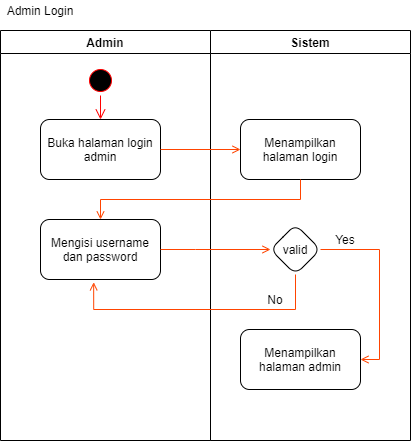

The diagram above was exported from draw.io. Its source (the exported page's mxGraphModel, read from the mxfile embedded in the PNG):
<mxGraphModel dx="1552" dy="811" grid="1" gridSize="10" guides="1" tooltips="1" connect="1" arrows="1" fold="1" page="1" pageScale="1" pageWidth="1169" pageHeight="826" background="#ffffff" math="0" shadow="0">
  <root>
    <mxCell id="0" />
    <mxCell id="1" parent="0" />
    <mxCell id="z366-R1X4D9d4Do3OgRU-33" value="Admin Login" style="text;html=1;strokeColor=none;fillColor=none;align=center;verticalAlign=middle;whiteSpace=wrap;rounded=0;" vertex="1" parent="1">
      <mxGeometry x="50" y="50" width="80" height="20" as="geometry" />
    </mxCell>
    <mxCell id="z366-R1X4D9d4Do3OgRU-34" value="Admin" style="swimlane;startSize=23;" vertex="1" parent="1">
      <mxGeometry x="50" y="80" width="210" height="410" as="geometry" />
    </mxCell>
    <mxCell id="z366-R1X4D9d4Do3OgRU-35" value="" style="ellipse;html=1;shape=startState;fillColor=#000000;strokeColor=#ff0000;" vertex="1" parent="z366-R1X4D9d4Do3OgRU-34">
      <mxGeometry x="85" y="35" width="30" height="30" as="geometry" />
    </mxCell>
    <mxCell id="z366-R1X4D9d4Do3OgRU-36" value="" style="edgeStyle=orthogonalEdgeStyle;html=1;verticalAlign=bottom;endArrow=open;endSize=8;strokeColor=#ff0000;entryX=0.5;entryY=0;entryDx=0;entryDy=0;" edge="1" parent="z366-R1X4D9d4Do3OgRU-34" target="z366-R1X4D9d4Do3OgRU-37">
      <mxGeometry relative="1" as="geometry">
        <mxPoint x="100" y="105" as="targetPoint" />
        <mxPoint x="99.99999999999977" y="64.99999999999977" as="sourcePoint" />
      </mxGeometry>
    </mxCell>
    <mxCell id="z366-R1X4D9d4Do3OgRU-37" value="Buka halaman login admin" style="rounded=1;whiteSpace=wrap;html=1;" vertex="1" parent="z366-R1X4D9d4Do3OgRU-34">
      <mxGeometry x="40" y="89" width="120" height="60" as="geometry" />
    </mxCell>
    <mxCell id="z366-R1X4D9d4Do3OgRU-38" value="Mengisi username dan password" style="whiteSpace=wrap;html=1;rounded=1;" vertex="1" parent="z366-R1X4D9d4Do3OgRU-34">
      <mxGeometry x="40" y="189" width="120" height="60" as="geometry" />
    </mxCell>
    <mxCell id="z366-R1X4D9d4Do3OgRU-39" value="Sistem" style="swimlane;" vertex="1" parent="1">
      <mxGeometry x="260" y="80" width="200" height="410" as="geometry" />
    </mxCell>
    <mxCell id="z366-R1X4D9d4Do3OgRU-40" value="Menampilkan halaman login" style="whiteSpace=wrap;html=1;rounded=1;" vertex="1" parent="z366-R1X4D9d4Do3OgRU-39">
      <mxGeometry x="30" y="89" width="120" height="60" as="geometry" />
    </mxCell>
    <mxCell id="z366-R1X4D9d4Do3OgRU-41" value="valid" style="rhombus;whiteSpace=wrap;html=1;rounded=1;" vertex="1" parent="z366-R1X4D9d4Do3OgRU-39">
      <mxGeometry x="60" y="194" width="50" height="50" as="geometry" />
    </mxCell>
    <mxCell id="z366-R1X4D9d4Do3OgRU-42" value="Menampilkan halaman admin" style="whiteSpace=wrap;html=1;rounded=1;" vertex="1" parent="z366-R1X4D9d4Do3OgRU-39">
      <mxGeometry x="30" y="299" width="120" height="60" as="geometry" />
    </mxCell>
    <mxCell id="z366-R1X4D9d4Do3OgRU-43" value="Yes" style="text;html=1;strokeColor=none;fillColor=none;align=center;verticalAlign=middle;whiteSpace=wrap;rounded=0;" vertex="1" parent="z366-R1X4D9d4Do3OgRU-39">
      <mxGeometry x="115" y="199" width="40" height="20" as="geometry" />
    </mxCell>
    <mxCell id="z366-R1X4D9d4Do3OgRU-44" value="No" style="text;html=1;strokeColor=none;fillColor=none;align=center;verticalAlign=middle;whiteSpace=wrap;rounded=0;" vertex="1" parent="z366-R1X4D9d4Do3OgRU-39">
      <mxGeometry x="45" y="259" width="40" height="20" as="geometry" />
    </mxCell>
    <mxCell id="z366-R1X4D9d4Do3OgRU-45" style="edgeStyle=orthogonalEdgeStyle;rounded=0;orthogonalLoop=1;jettySize=auto;html=1;endArrow=open;endFill=0;strokeColor=#FF4400;entryX=1;entryY=0.5;entryDx=0;entryDy=0;" edge="1" parent="z366-R1X4D9d4Do3OgRU-39" source="z366-R1X4D9d4Do3OgRU-41" target="z366-R1X4D9d4Do3OgRU-42">
      <mxGeometry relative="1" as="geometry">
        <mxPoint x="145" y="249" as="targetPoint" />
        <Array as="points">
          <mxPoint x="169" y="219" />
          <mxPoint x="169" y="329" />
        </Array>
      </mxGeometry>
    </mxCell>
    <mxCell id="z366-R1X4D9d4Do3OgRU-46" value="" style="edgeStyle=orthogonalEdgeStyle;rounded=0;orthogonalLoop=1;jettySize=auto;html=1;strokeColor=#FF4400;endArrow=open;endFill=0;" edge="1" parent="1" source="z366-R1X4D9d4Do3OgRU-37" target="z366-R1X4D9d4Do3OgRU-40">
      <mxGeometry relative="1" as="geometry" />
    </mxCell>
    <mxCell id="z366-R1X4D9d4Do3OgRU-47" value="" style="edgeStyle=orthogonalEdgeStyle;rounded=0;orthogonalLoop=1;jettySize=auto;html=1;endArrow=open;endFill=0;strokeColor=#FF4400;" edge="1" parent="1" source="z366-R1X4D9d4Do3OgRU-40" target="z366-R1X4D9d4Do3OgRU-38">
      <mxGeometry relative="1" as="geometry">
        <Array as="points">
          <mxPoint x="350" y="249" />
          <mxPoint x="150" y="249" />
        </Array>
      </mxGeometry>
    </mxCell>
    <mxCell id="z366-R1X4D9d4Do3OgRU-48" value="" style="edgeStyle=orthogonalEdgeStyle;rounded=0;orthogonalLoop=1;jettySize=auto;html=1;endArrow=open;endFill=0;strokeColor=#FF4400;" edge="1" parent="1" source="z366-R1X4D9d4Do3OgRU-38" target="z366-R1X4D9d4Do3OgRU-41">
      <mxGeometry relative="1" as="geometry">
        <Array as="points">
          <mxPoint x="245" y="299" />
          <mxPoint x="245" y="299" />
        </Array>
      </mxGeometry>
    </mxCell>
    <mxCell id="z366-R1X4D9d4Do3OgRU-49" value="" style="edgeStyle=orthogonalEdgeStyle;rounded=0;orthogonalLoop=1;jettySize=auto;html=1;endArrow=open;endFill=0;strokeColor=#FF4400;entryX=0.443;entryY=1.047;entryDx=0;entryDy=0;entryPerimeter=0;" edge="1" parent="1" source="z366-R1X4D9d4Do3OgRU-41" target="z366-R1X4D9d4Do3OgRU-38">
      <mxGeometry relative="1" as="geometry">
        <Array as="points">
          <mxPoint x="345" y="359" />
          <mxPoint x="143" y="359" />
        </Array>
      </mxGeometry>
    </mxCell>
  </root>
</mxGraphModel>